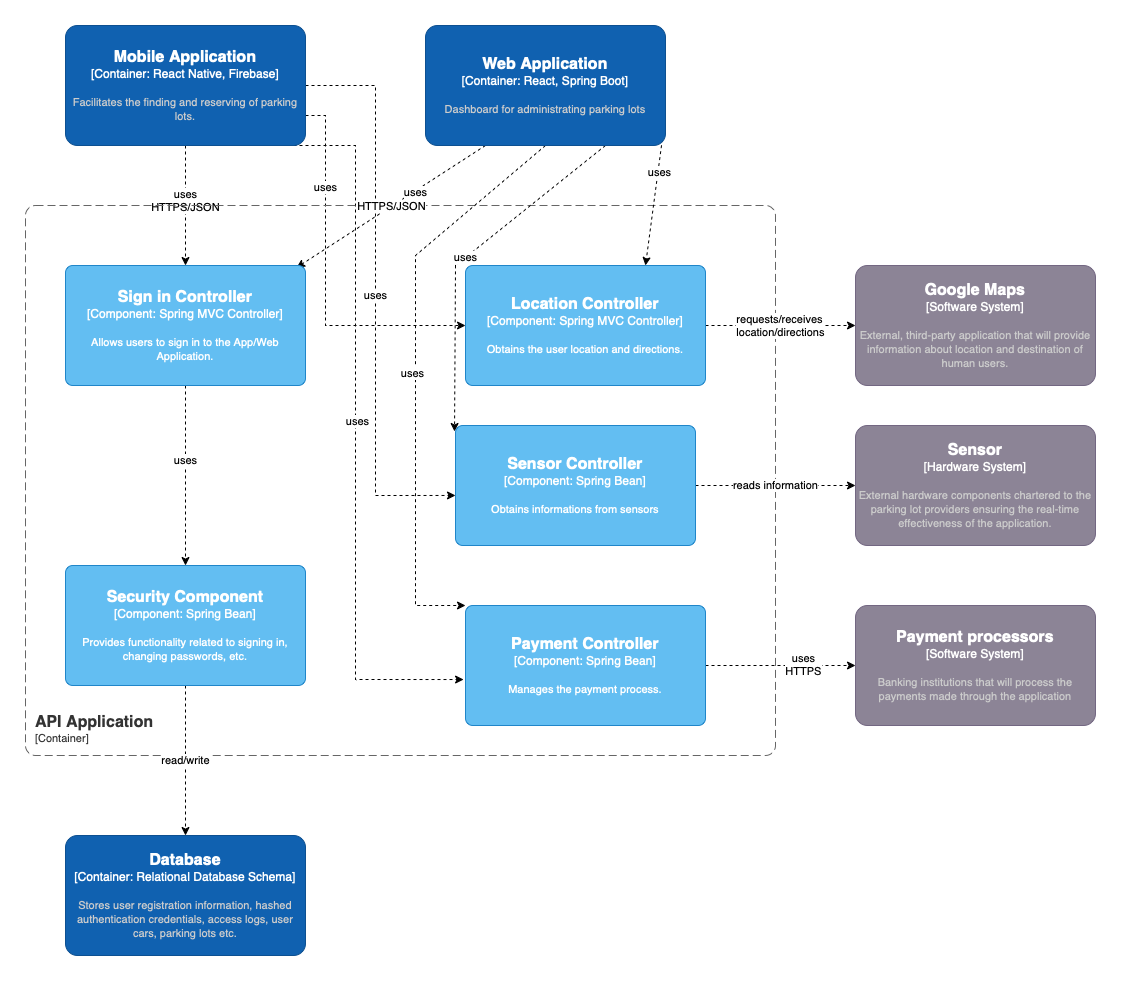

The diagram above was exported from draw.io. Its source (the exported page's mxGraphModel, read from the mxfile embedded in the PNG):
<mxGraphModel dx="946" dy="539" grid="1" gridSize="10" guides="1" tooltips="1" connect="1" arrows="1" fold="1" page="1" pageScale="1" pageWidth="850" pageHeight="1100" math="0" shadow="0">
  <root>
    <mxCell id="0" />
    <mxCell id="1" parent="0" />
    <object placeholders="1" c4Name="Google Maps" c4Type="Software System" c4Description="External, third-party application that will provide information about location and destination of human users." label="&lt;font style=&quot;font-size: 16px&quot;&gt;&lt;b&gt;%c4Name%&lt;/b&gt;&lt;/font&gt;&lt;div&gt;[%c4Type%]&lt;/div&gt;&lt;br&gt;&lt;div&gt;&lt;font style=&quot;font-size: 11px&quot;&gt;&lt;font color=&quot;#cccccc&quot;&gt;%c4Description%&lt;/font&gt;&lt;/div&gt;" id="t7ot1aF4n_XPstulmDNa-2">
      <mxCell style="rounded=1;whiteSpace=wrap;html=1;labelBackgroundColor=none;fillColor=#8C8496;fontColor=#ffffff;align=center;arcSize=10;strokeColor=#736782;metaEdit=1;resizable=0;points=[[0.25,0,0],[0.5,0,0],[0.75,0,0],[1,0.25,0],[1,0.5,0],[1,0.75,0],[0.75,1,0],[0.5,1,0],[0.25,1,0],[0,0.75,0],[0,0.5,0],[0,0.25,0]];" parent="1" vertex="1">
        <mxGeometry x="900" y="580" width="240" height="120" as="geometry" />
      </mxCell>
    </object>
    <object placeholders="1" c4Name="Payment processors" c4Type="Software System" c4Description="Banking institutions that will process the payments made through the application" label="&lt;font style=&quot;font-size: 16px&quot;&gt;&lt;b&gt;%c4Name%&lt;/b&gt;&lt;/font&gt;&lt;div&gt;[%c4Type%]&lt;/div&gt;&lt;br&gt;&lt;div&gt;&lt;font style=&quot;font-size: 11px&quot;&gt;&lt;font color=&quot;#cccccc&quot;&gt;%c4Description%&lt;/font&gt;&lt;/div&gt;" id="t7ot1aF4n_XPstulmDNa-3">
      <mxCell style="rounded=1;whiteSpace=wrap;html=1;labelBackgroundColor=none;fillColor=#8C8496;fontColor=#ffffff;align=center;arcSize=10;strokeColor=#736782;metaEdit=1;resizable=0;points=[[0.25,0,0],[0.5,0,0],[0.75,0,0],[1,0.25,0],[1,0.5,0],[1,0.75,0],[0.75,1,0],[0.5,1,0],[0.25,1,0],[0,0.75,0],[0,0.5,0],[0,0.25,0]];" parent="1" vertex="1">
        <mxGeometry x="900" y="920" width="240" height="120" as="geometry" />
      </mxCell>
    </object>
    <mxCell id="6ll3feaCI8EsEPnlfVFL-16" style="edgeStyle=none;rounded=0;orthogonalLoop=1;jettySize=auto;html=1;exitX=0.5;exitY=1;exitDx=0;exitDy=0;exitPerimeter=0;dashed=1;entryX=0.5;entryY=0;entryDx=0;entryDy=0;entryPerimeter=0;" parent="1" source="Y2fdfO_gsLbj2rrir5gl-1" target="R4xerF6NopcrMyXyFOAm-1" edge="1">
      <mxGeometry relative="1" as="geometry">
        <mxPoint x="30" y="350" as="targetPoint" />
      </mxGeometry>
    </mxCell>
    <mxCell id="6ll3feaCI8EsEPnlfVFL-18" value="uses&lt;br&gt;HTTPS/JSON" style="edgeLabel;html=1;align=center;verticalAlign=middle;resizable=0;points=[];" parent="6ll3feaCI8EsEPnlfVFL-16" vertex="1" connectable="0">
      <mxGeometry x="-0.1061" y="-1" relative="1" as="geometry">
        <mxPoint as="offset" />
      </mxGeometry>
    </mxCell>
    <mxCell id="R4xerF6NopcrMyXyFOAm-19" style="edgeStyle=none;rounded=0;orthogonalLoop=1;jettySize=auto;html=1;exitX=0.75;exitY=1;exitDx=0;exitDy=0;exitPerimeter=0;entryX=-0.008;entryY=0.617;entryDx=0;entryDy=0;entryPerimeter=0;dashed=1;" parent="1" source="Y2fdfO_gsLbj2rrir5gl-1" target="R4xerF6NopcrMyXyFOAm-6" edge="1">
      <mxGeometry relative="1" as="geometry">
        <Array as="points">
          <mxPoint x="400" y="460" />
          <mxPoint x="400" y="994" />
        </Array>
      </mxGeometry>
    </mxCell>
    <mxCell id="R4xerF6NopcrMyXyFOAm-24" value="uses" style="edgeLabel;html=1;align=center;verticalAlign=middle;resizable=0;points=[];" parent="R4xerF6NopcrMyXyFOAm-19" vertex="1" connectable="0">
      <mxGeometry x="0.0243" y="1" relative="1" as="geometry">
        <mxPoint as="offset" />
      </mxGeometry>
    </mxCell>
    <mxCell id="R4xerF6NopcrMyXyFOAm-20" value="uses" style="edgeStyle=none;rounded=0;orthogonalLoop=1;jettySize=auto;html=1;exitX=1;exitY=0.5;exitDx=0;exitDy=0;exitPerimeter=0;entryX=0;entryY=0.583;entryDx=0;entryDy=0;entryPerimeter=0;dashed=1;" parent="1" source="Y2fdfO_gsLbj2rrir5gl-1" target="R4xerF6NopcrMyXyFOAm-7" edge="1">
      <mxGeometry relative="1" as="geometry">
        <Array as="points">
          <mxPoint x="420" y="400" />
          <mxPoint x="420" y="470" />
          <mxPoint x="420" y="810" />
          <mxPoint x="430" y="810" />
        </Array>
      </mxGeometry>
    </mxCell>
    <mxCell id="R4xerF6NopcrMyXyFOAm-21" style="edgeStyle=none;rounded=0;orthogonalLoop=1;jettySize=auto;html=1;exitX=1;exitY=0.75;exitDx=0;exitDy=0;exitPerimeter=0;entryX=0;entryY=0.5;entryDx=0;entryDy=0;entryPerimeter=0;dashed=1;" parent="1" source="Y2fdfO_gsLbj2rrir5gl-1" target="R4xerF6NopcrMyXyFOAm-5" edge="1">
      <mxGeometry relative="1" as="geometry">
        <Array as="points">
          <mxPoint x="370" y="430" />
          <mxPoint x="370" y="640" />
        </Array>
      </mxGeometry>
    </mxCell>
    <mxCell id="R4xerF6NopcrMyXyFOAm-22" value="uses" style="edgeLabel;html=1;align=center;verticalAlign=middle;resizable=0;points=[];" parent="R4xerF6NopcrMyXyFOAm-21" vertex="1" connectable="0">
      <mxGeometry x="-0.5106" y="-1" relative="1" as="geometry">
        <mxPoint as="offset" />
      </mxGeometry>
    </mxCell>
    <object placeholders="1" c4Name="Mobile Application" c4Type="Container: React Native, Firebase" c4Description="Facilitates the finding and reserving of parking lots." label="&lt;font style=&quot;font-size: 16px&quot;&gt;&lt;b&gt;%c4Name%&lt;/b&gt;&lt;/font&gt;&lt;div&gt;[%c4Type%]&lt;/div&gt;&lt;br&gt;&lt;div&gt;&lt;font style=&quot;font-size: 11px&quot;&gt;&lt;font color=&quot;#cccccc&quot;&gt;%c4Description%&lt;/font&gt;&lt;/div&gt;" id="Y2fdfO_gsLbj2rrir5gl-1">
      <mxCell style="rounded=1;whiteSpace=wrap;html=1;labelBackgroundColor=none;fillColor=#1061B0;fontColor=#ffffff;align=center;arcSize=10;strokeColor=#0D5091;metaEdit=1;resizable=0;points=[[0.25,0,0],[0.5,0,0],[0.75,0,0],[1,0.25,0],[1,0.5,0],[1,0.75,0],[0.75,1,0],[0.5,1,0],[0.25,1,0],[0,0.75,0],[0,0.5,0],[0,0.25,0]];" parent="1" vertex="1">
        <mxGeometry x="110" y="340" width="240" height="120" as="geometry" />
      </mxCell>
    </object>
    <object placeholders="1" c4Name="Sensor" c4Type="Hardware System" c4Description="External hardware components chartered to the parking lot providers ensuring the real-time effectiveness of the application.&#10;" label="&lt;font style=&quot;font-size: 16px&quot;&gt;&lt;b&gt;%c4Name%&lt;/b&gt;&lt;/font&gt;&lt;div&gt;[%c4Type%]&lt;/div&gt;&lt;br&gt;&lt;div&gt;&lt;font style=&quot;font-size: 11px&quot;&gt;&lt;font color=&quot;#cccccc&quot;&gt;%c4Description%&lt;/font&gt;&lt;/div&gt;" id="Y2fdfO_gsLbj2rrir5gl-9">
      <mxCell style="rounded=1;whiteSpace=wrap;html=1;labelBackgroundColor=none;fillColor=#8C8496;fontColor=#ffffff;align=center;arcSize=10;strokeColor=#736782;metaEdit=1;resizable=0;points=[[0.25,0,0],[0.5,0,0],[0.75,0,0],[1,0.25,0],[1,0.5,0],[1,0.75,0],[0.75,1,0],[0.5,1,0],[0.25,1,0],[0,0.75,0],[0,0.5,0],[0,0.25,0]];" parent="1" vertex="1">
        <mxGeometry x="900" y="740" width="240" height="120" as="geometry" />
      </mxCell>
    </object>
    <object placeholders="1" c4Name="API Application" c4Type="SystemScopeBoundary" c4Application="Container" label="&lt;font style=&quot;font-size: 16px&quot;&gt;&lt;b&gt;&lt;div style=&quot;text-align: left&quot;&gt;%c4Name%&lt;/div&gt;&lt;/b&gt;&lt;/font&gt;&lt;div style=&quot;text-align: left&quot;&gt;[%c4Application%]&lt;/div&gt;" id="6ll3feaCI8EsEPnlfVFL-1">
      <mxCell style="rounded=1;fontSize=11;whiteSpace=wrap;html=1;dashed=1;arcSize=20;fillColor=none;strokeColor=#666666;fontColor=#333333;labelBackgroundColor=none;align=left;verticalAlign=bottom;labelBorderColor=none;spacingTop=0;spacing=10;dashPattern=8 4;metaEdit=1;rotatable=0;perimeter=rectanglePerimeter;noLabel=0;labelPadding=0;allowArrows=0;connectable=0;expand=0;recursiveResize=0;editable=1;pointerEvents=0;absoluteArcSize=1;points=[[0.25,0,0],[0.5,0,0],[0.75,0,0],[1,0.25,0],[1,0.5,0],[1,0.75,0],[0.75,1,0],[0.5,1,0],[0.25,1,0],[0,0.75,0],[0,0.5,0],[0,0.25,0]];" parent="1" vertex="1">
        <mxGeometry x="70" y="520" width="750" height="550" as="geometry" />
      </mxCell>
    </object>
    <mxCell id="6ll3feaCI8EsEPnlfVFL-17" value="HTTPS/JSON" style="rounded=0;orthogonalLoop=1;jettySize=auto;html=1;exitX=0.25;exitY=1;exitDx=0;exitDy=0;exitPerimeter=0;entryX=0.963;entryY=0.017;entryDx=0;entryDy=0;entryPerimeter=0;dashed=1;" parent="1" source="6ll3feaCI8EsEPnlfVFL-2" target="R4xerF6NopcrMyXyFOAm-1" edge="1">
      <mxGeometry relative="1" as="geometry">
        <mxPoint x="601.04" y="413" as="sourcePoint" />
        <mxPoint x="600" y="520" as="targetPoint" />
      </mxGeometry>
    </mxCell>
    <mxCell id="6ll3feaCI8EsEPnlfVFL-19" value="uses" style="edgeLabel;html=1;align=center;verticalAlign=middle;resizable=0;points=[];" parent="6ll3feaCI8EsEPnlfVFL-17" vertex="1" connectable="0">
      <mxGeometry x="-0.2526" y="1" relative="1" as="geometry">
        <mxPoint as="offset" />
      </mxGeometry>
    </mxCell>
    <mxCell id="R4xerF6NopcrMyXyFOAm-14" style="edgeStyle=none;rounded=0;orthogonalLoop=1;jettySize=auto;html=1;exitX=1;exitY=0.75;exitDx=0;exitDy=0;exitPerimeter=0;entryX=0.75;entryY=0;entryDx=0;entryDy=0;entryPerimeter=0;dashed=1;" parent="1" source="6ll3feaCI8EsEPnlfVFL-2" target="R4xerF6NopcrMyXyFOAm-5" edge="1">
      <mxGeometry relative="1" as="geometry" />
    </mxCell>
    <mxCell id="R4xerF6NopcrMyXyFOAm-18" value="uses" style="edgeLabel;html=1;align=center;verticalAlign=middle;resizable=0;points=[];" parent="R4xerF6NopcrMyXyFOAm-14" vertex="1" connectable="0">
      <mxGeometry x="-0.244" y="1" relative="1" as="geometry">
        <mxPoint as="offset" />
      </mxGeometry>
    </mxCell>
    <mxCell id="R4xerF6NopcrMyXyFOAm-15" style="edgeStyle=none;rounded=0;orthogonalLoop=1;jettySize=auto;html=1;exitX=0.5;exitY=1;exitDx=0;exitDy=0;exitPerimeter=0;dashed=1;entryX=0;entryY=0;entryDx=0;entryDy=0;entryPerimeter=0;" parent="1" source="6ll3feaCI8EsEPnlfVFL-2" target="R4xerF6NopcrMyXyFOAm-6" edge="1">
      <mxGeometry relative="1" as="geometry">
        <mxPoint x="470" y="590" as="targetPoint" />
        <Array as="points">
          <mxPoint x="460" y="570" />
          <mxPoint x="460" y="920" />
        </Array>
      </mxGeometry>
    </mxCell>
    <mxCell id="R4xerF6NopcrMyXyFOAm-17" value="uses" style="edgeLabel;html=1;align=center;verticalAlign=middle;resizable=0;points=[];" parent="R4xerF6NopcrMyXyFOAm-15" vertex="1" connectable="0">
      <mxGeometry x="0.0109" y="-4" relative="1" as="geometry">
        <mxPoint as="offset" />
      </mxGeometry>
    </mxCell>
    <mxCell id="R4xerF6NopcrMyXyFOAm-16" value="uses" style="edgeStyle=none;rounded=0;orthogonalLoop=1;jettySize=auto;html=1;exitX=0.75;exitY=1;exitDx=0;exitDy=0;exitPerimeter=0;entryX=-0.004;entryY=0.05;entryDx=0;entryDy=0;entryPerimeter=0;dashed=1;" parent="1" source="6ll3feaCI8EsEPnlfVFL-2" target="R4xerF6NopcrMyXyFOAm-7" edge="1">
      <mxGeometry relative="1" as="geometry">
        <Array as="points">
          <mxPoint x="500" y="580" />
        </Array>
      </mxGeometry>
    </mxCell>
    <object placeholders="1" c4Name="Web Application" c4Type="Container: React, Spring Boot" c4Description="Dashboard for administrating parking lots" label="&lt;font style=&quot;font-size: 16px&quot;&gt;&lt;b&gt;%c4Name%&lt;/b&gt;&lt;/font&gt;&lt;div&gt;[%c4Type%]&lt;/div&gt;&lt;br&gt;&lt;div&gt;&lt;font style=&quot;font-size: 11px&quot;&gt;&lt;font color=&quot;#cccccc&quot;&gt;%c4Description%&lt;/font&gt;&lt;/div&gt;" id="6ll3feaCI8EsEPnlfVFL-2">
      <mxCell style="rounded=1;whiteSpace=wrap;html=1;labelBackgroundColor=none;fillColor=#1061B0;fontColor=#ffffff;align=center;arcSize=10;strokeColor=#0D5091;metaEdit=1;resizable=0;points=[[0.25,0,0],[0.5,0,0],[0.75,0,0],[1,0.25,0],[1,0.5,0],[1,0.75,0],[0.75,1,0],[0.5,1,0],[0.25,1,0],[0,0.75,0],[0,0.5,0],[0,0.25,0]];" parent="1" vertex="1">
        <mxGeometry x="470" y="340" width="240" height="120" as="geometry" />
      </mxCell>
    </object>
    <object placeholders="1" c4Name="Database" c4Type="Container: Relational Database Schema" c4Description="Stores user registration information, hashed authentication credentials, access logs, user cars, parking lots etc." label="&lt;font style=&quot;font-size: 16px&quot;&gt;&lt;b&gt;%c4Name%&lt;/b&gt;&lt;/font&gt;&lt;div&gt;[%c4Type%]&lt;/div&gt;&lt;br&gt;&lt;div&gt;&lt;font style=&quot;font-size: 11px&quot;&gt;&lt;font color=&quot;#cccccc&quot;&gt;%c4Description%&lt;/font&gt;&lt;/div&gt;" id="6ll3feaCI8EsEPnlfVFL-3">
      <mxCell style="rounded=1;whiteSpace=wrap;html=1;labelBackgroundColor=none;fillColor=#1061B0;fontColor=#ffffff;align=center;arcSize=10;strokeColor=#0D5091;metaEdit=1;resizable=0;points=[[0.25,0,0],[0.5,0,0],[0.75,0,0],[1,0.25,0],[1,0.5,0],[1,0.75,0],[0.75,1,0],[0.5,1,0],[0.25,1,0],[0,0.75,0],[0,0.5,0],[0,0.25,0]];" parent="1" vertex="1">
        <mxGeometry x="110" y="1150" width="240" height="120" as="geometry" />
      </mxCell>
    </object>
    <mxCell id="6ll3feaCI8EsEPnlfVFL-11" value="read/write" style="edgeStyle=none;rounded=0;orthogonalLoop=1;jettySize=auto;html=1;dashed=1;exitX=0.5;exitY=1;exitDx=0;exitDy=0;exitPerimeter=0;" parent="1" source="R4xerF6NopcrMyXyFOAm-4" target="6ll3feaCI8EsEPnlfVFL-3" edge="1">
      <mxGeometry relative="1" as="geometry">
        <mxPoint y="461.42857142857156" as="sourcePoint" />
      </mxGeometry>
    </mxCell>
    <mxCell id="6ll3feaCI8EsEPnlfVFL-12" value="reads information" style="edgeStyle=none;rounded=0;orthogonalLoop=1;jettySize=auto;html=1;entryX=0;entryY=0.5;entryDx=0;entryDy=0;entryPerimeter=0;dashed=1;exitX=1;exitY=0.5;exitDx=0;exitDy=0;exitPerimeter=0;" parent="1" source="R4xerF6NopcrMyXyFOAm-7" target="Y2fdfO_gsLbj2rrir5gl-9" edge="1">
      <mxGeometry relative="1" as="geometry">
        <mxPoint x="240" y="441.1688311688313" as="sourcePoint" />
      </mxGeometry>
    </mxCell>
    <mxCell id="6ll3feaCI8EsEPnlfVFL-13" value="requests/receives &lt;br&gt;location/directions" style="edgeStyle=none;rounded=0;orthogonalLoop=1;jettySize=auto;html=1;entryX=0;entryY=0.5;entryDx=0;entryDy=0;entryPerimeter=0;dashed=1;exitX=1;exitY=0.5;exitDx=0;exitDy=0;exitPerimeter=0;" parent="1" source="R4xerF6NopcrMyXyFOAm-5" target="t7ot1aF4n_XPstulmDNa-2" edge="1">
      <mxGeometry relative="1" as="geometry">
        <mxPoint x="710" y="540" as="sourcePoint" />
      </mxGeometry>
    </mxCell>
    <mxCell id="6ll3feaCI8EsEPnlfVFL-14" style="rounded=0;orthogonalLoop=1;jettySize=auto;html=1;dashed=1;startArrow=none;exitX=1;exitY=0.5;exitDx=0;exitDy=0;exitPerimeter=0;" parent="1" source="R4xerF6NopcrMyXyFOAm-6" target="t7ot1aF4n_XPstulmDNa-3" edge="1">
      <mxGeometry relative="1" as="geometry">
        <mxPoint x="750" y="800" as="sourcePoint" />
      </mxGeometry>
    </mxCell>
    <mxCell id="6ll3feaCI8EsEPnlfVFL-15" value="uses&lt;br&gt;HTTPS" style="edgeLabel;html=1;align=center;verticalAlign=middle;resizable=0;points=[];" parent="6ll3feaCI8EsEPnlfVFL-14" vertex="1" connectable="0">
      <mxGeometry x="0.2966" y="2" relative="1" as="geometry">
        <mxPoint as="offset" />
      </mxGeometry>
    </mxCell>
    <mxCell id="R4xerF6NopcrMyXyFOAm-10" style="edgeStyle=none;rounded=0;orthogonalLoop=1;jettySize=auto;html=1;dashed=1;" parent="1" source="R4xerF6NopcrMyXyFOAm-1" target="R4xerF6NopcrMyXyFOAm-4" edge="1">
      <mxGeometry relative="1" as="geometry" />
    </mxCell>
    <mxCell id="R4xerF6NopcrMyXyFOAm-11" value="uses" style="edgeLabel;html=1;align=center;verticalAlign=middle;resizable=0;points=[];" parent="R4xerF6NopcrMyXyFOAm-10" vertex="1" connectable="0">
      <mxGeometry x="-0.1823" y="-1" relative="1" as="geometry">
        <mxPoint as="offset" />
      </mxGeometry>
    </mxCell>
    <object placeholders="1" c4Name="Sign in Controller" c4Type="Component" c4Technology="Spring MVC Controller" c4Description="Allows users to sign in to the App/Web Application." label="&lt;font style=&quot;font-size: 16px&quot;&gt;&lt;b&gt;%c4Name%&lt;/b&gt;&lt;/font&gt;&lt;div&gt;[%c4Type%: %c4Technology%]&lt;/div&gt;&lt;br&gt;&lt;div&gt;&lt;font style=&quot;font-size: 11px&quot;&gt;%c4Description%&lt;/font&gt;&lt;/div&gt;" id="R4xerF6NopcrMyXyFOAm-1">
      <mxCell style="rounded=1;whiteSpace=wrap;html=1;labelBackgroundColor=none;fillColor=#63BEF2;fontColor=#ffffff;align=center;arcSize=6;strokeColor=#2086C9;metaEdit=1;resizable=0;points=[[0.25,0,0],[0.5,0,0],[0.75,0,0],[1,0.25,0],[1,0.5,0],[1,0.75,0],[0.75,1,0],[0.5,1,0],[0.25,1,0],[0,0.75,0],[0,0.5,0],[0,0.25,0]];" parent="1" vertex="1">
        <mxGeometry x="110" y="580" width="240" height="120" as="geometry" />
      </mxCell>
    </object>
    <object placeholders="1" c4Name="Security Component" c4Type="Component" c4Technology="Spring Bean" c4Description="Provides functionality related to signing in, changing passwords, etc." label="&lt;font style=&quot;font-size: 16px&quot;&gt;&lt;b&gt;%c4Name%&lt;/b&gt;&lt;/font&gt;&lt;div&gt;[%c4Type%: %c4Technology%]&lt;/div&gt;&lt;br&gt;&lt;div&gt;&lt;font style=&quot;font-size: 11px&quot;&gt;%c4Description%&lt;/font&gt;&lt;/div&gt;" id="R4xerF6NopcrMyXyFOAm-4">
      <mxCell style="rounded=1;whiteSpace=wrap;html=1;labelBackgroundColor=none;fillColor=#63BEF2;fontColor=#ffffff;align=center;arcSize=6;strokeColor=#2086C9;metaEdit=1;resizable=0;points=[[0.25,0,0],[0.5,0,0],[0.75,0,0],[1,0.25,0],[1,0.5,0],[1,0.75,0],[0.75,1,0],[0.5,1,0],[0.25,1,0],[0,0.75,0],[0,0.5,0],[0,0.25,0]];" parent="1" vertex="1">
        <mxGeometry x="110" y="880" width="240" height="120" as="geometry" />
      </mxCell>
    </object>
    <object placeholders="1" c4Name="Payment Controller" c4Type="Component" c4Technology="Spring Bean" c4Description="Manages the payment process." label="&lt;font style=&quot;font-size: 16px&quot;&gt;&lt;b&gt;%c4Name%&lt;/b&gt;&lt;/font&gt;&lt;div&gt;[%c4Type%: %c4Technology%]&lt;/div&gt;&lt;br&gt;&lt;div&gt;&lt;font style=&quot;font-size: 11px&quot;&gt;%c4Description%&lt;/font&gt;&lt;/div&gt;" id="R4xerF6NopcrMyXyFOAm-6">
      <mxCell style="rounded=1;whiteSpace=wrap;html=1;labelBackgroundColor=none;fillColor=#63BEF2;fontColor=#ffffff;align=center;arcSize=6;strokeColor=#2086C9;metaEdit=1;resizable=0;points=[[0.25,0,0],[0.5,0,0],[0.75,0,0],[1,0.25,0],[1,0.5,0],[1,0.75,0],[0.75,1,0],[0.5,1,0],[0.25,1,0],[0,0.75,0],[0,0.5,0],[0,0.25,0]];" parent="1" vertex="1">
        <mxGeometry x="510" y="920" width="240" height="120" as="geometry" />
      </mxCell>
    </object>
    <object placeholders="1" c4Name="Sensor Controller" c4Type="Component" c4Technology="Spring Bean" c4Description="Obtains informations from sensors" label="&lt;font style=&quot;font-size: 16px&quot;&gt;&lt;b&gt;%c4Name%&lt;/b&gt;&lt;/font&gt;&lt;div&gt;[%c4Type%: %c4Technology%]&lt;/div&gt;&lt;br&gt;&lt;div&gt;&lt;font style=&quot;font-size: 11px&quot;&gt;%c4Description%&lt;/font&gt;&lt;/div&gt;" id="R4xerF6NopcrMyXyFOAm-7">
      <mxCell style="rounded=1;whiteSpace=wrap;html=1;labelBackgroundColor=none;fillColor=#63BEF2;fontColor=#ffffff;align=center;arcSize=6;strokeColor=#2086C9;metaEdit=1;resizable=0;points=[[0.25,0,0],[0.5,0,0],[0.75,0,0],[1,0.25,0],[1,0.5,0],[1,0.75,0],[0.75,1,0],[0.5,1,0],[0.25,1,0],[0,0.75,0],[0,0.5,0],[0,0.25,0]];" parent="1" vertex="1">
        <mxGeometry x="500" y="740" width="240" height="120" as="geometry" />
      </mxCell>
    </object>
    <object placeholders="1" c4Name="Location Controller" c4Type="Component" c4Technology="Spring MVC Controller" c4Description="Obtains the user location and directions." label="&lt;font style=&quot;font-size: 16px&quot;&gt;&lt;b&gt;%c4Name%&lt;/b&gt;&lt;/font&gt;&lt;div&gt;[%c4Type%: %c4Technology%]&lt;/div&gt;&lt;br&gt;&lt;div&gt;&lt;font style=&quot;font-size: 11px&quot;&gt;%c4Description%&lt;/font&gt;&lt;/div&gt;" id="R4xerF6NopcrMyXyFOAm-5">
      <mxCell style="rounded=1;whiteSpace=wrap;html=1;labelBackgroundColor=none;fillColor=#63BEF2;fontColor=#ffffff;align=center;arcSize=6;strokeColor=#2086C9;metaEdit=1;resizable=0;points=[[0.25,0,0],[0.5,0,0],[0.75,0,0],[1,0.25,0],[1,0.5,0],[1,0.75,0],[0.75,1,0],[0.5,1,0],[0.25,1,0],[0,0.75,0],[0,0.5,0],[0,0.25,0]];" parent="1" vertex="1">
        <mxGeometry x="510" y="580" width="240" height="120" as="geometry" />
      </mxCell>
    </object>
  </root>
</mxGraphModel>